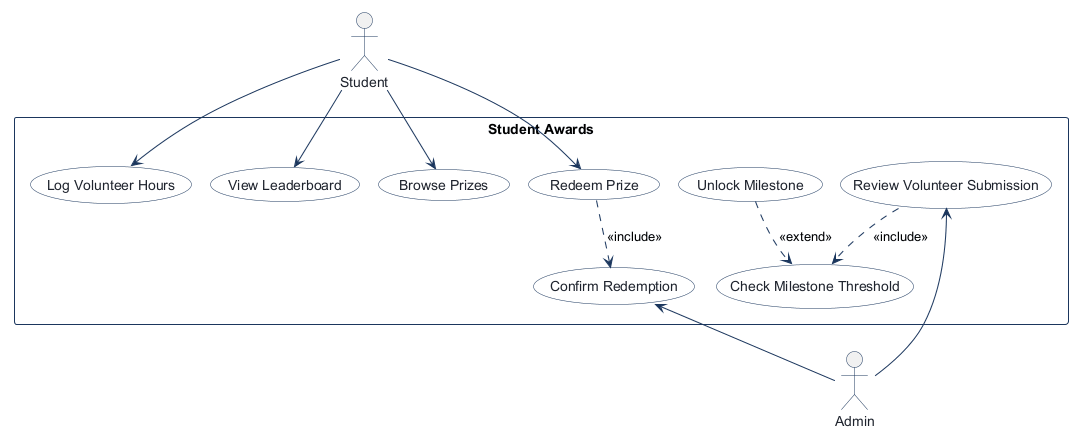

The diagram above was rendered by PlantUML. Its source (embedded in the PNG):
@startuml
!pragma layout smetana
!pragma layout smetana
skinparam shadowing false
skinparam actorBorderColor #1B365D
skinparam actorFontColor #1E232D
skinparam usecaseBackgroundColor #FFFFFF
skinparam usecaseBorderColor #1B365D
skinparam usecaseFontColor #1E232D
skinparam rectangleBorderColor #1B365D
skinparam rectangleBackgroundColor #F8FAFC
skinparam arrowColor #1B365D

actor "Student" as Student

rectangle "Student Awards" {
  usecase "Log Volunteer Hours" as Log_Volunteer_Hours
  usecase "Review Volunteer Submission" as Review_Volunteer_Submission
  usecase "Check Milestone Threshold" as Check_Milestone_Threshold
  usecase "Unlock Milestone" as Unlock_Milestone
  usecase "View Leaderboard" as View_Leaderboard
  usecase "Browse Prizes" as Browse_Prizes
  usecase "Redeem Prize" as Redeem_Prize
  usecase "Confirm Redemption" as Confirm_Redemption
}

actor "Admin" as Admin

Student --> Log_Volunteer_Hours
Review_Volunteer_Submission <-- Admin
Review_Volunteer_Submission ..> Check_Milestone_Threshold : <<include>>
Unlock_Milestone ..> Check_Milestone_Threshold : <<extend>>
Student --> View_Leaderboard
Student --> Browse_Prizes
Student --> Redeem_Prize
Redeem_Prize ..> Confirm_Redemption : <<include>>
Confirm_Redemption <-- Admin

@enduml